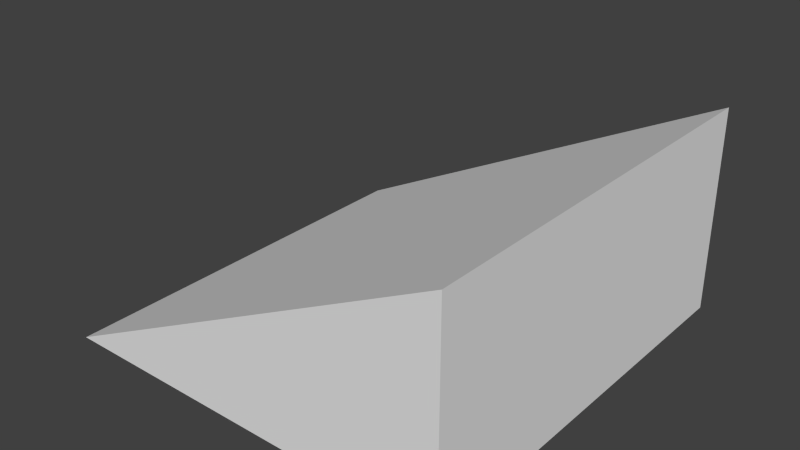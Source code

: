 # Source: halfSlant.blend  (saved by Blender 2.71.0; exported with 4.5.12 LTS)
import bpy
from mathutils import Matrix  # noqa: F401  (used for matrix-valued properties, if any)

bpy.ops.wm.read_factory_settings(use_empty=True)
scene = bpy.context.scene
scene.name = 'Scene'

# ---- collections
col_collection_1 = bpy.data.collections.new('Collection 1'); scene.collection.children.link(col_collection_1)

# ---- world
world_world = bpy.data.worlds.new('World'); scene.world = world_world
world_world.color = (0.05088, 0.05088, 0.05088)
world_world.use_sun_shadow = False
world_world.sun_shadow_jitter_overblur = 0.0
world_world.cycles.sampling_method = 'MANUAL'
world_world.cycles.sample_map_resolution = 256

# ---- meshes
me_cube_001 = bpy.data.meshes.new('Cube.001')
me_cube_001.from_pydata([(-0.5, -0.5, -0.5), (-0.5, 0.5, -0.5), (0.5, 0.5, -0.5), (0.5, -0.5, -0.5), (0.5, 0.5, 0.0), (0.5, -0.5, 0.0)], [], [(5, 4, 1, 0), (4, 5, 3, 2), (0, 1, 2, 3), (5, 0, 3), (1, 4, 2)])
_uv = me_cube_001.uv_layers.new(name='UVMap')
_uv.uv.foreach_set('vector', [1.0, 0.0, 1.0, 1.0, 0.0, 1.0, 0.0, 0.0, 1.0, 0.5, 0.0, 0.5, 0.0, 0.0, 1.0, 0.0, 0.0, 0.0, 0.0, 1.0, 1.0, 1.0, 1.0, 0.0, 1.0, 0.5, 0.0, 0.0, 1.0, 0.0, 0.0, 0.0, 1.0, 0.5, 1.0, 0.0])
me_cube_001.use_remesh_preserve_volume = False
me_cube_001.use_remesh_preserve_attributes = False
me_cube_001.use_mirror_vertex_groups = False
me_cube_001.update()

# ---- objects
ob_shape = bpy.data.objects.new('SHAPE', me_cube_001)

# ---- transforms, parenting, visibility, modifiers, constraints
ob_shape.location = (0.0, 0.0, 0.0)
ob_shape.lineart.crease_threshold = 0.0

# ---- collection membership
col_collection_1.objects.link(ob_shape)

# ---- scene / render settings (as saved in the file)
scene.frame_start = 1; scene.frame_end = 250; scene.frame_set(1)
scene.render.engine = 'BLENDER_EEVEE_NEXT'
scene.render.resolution_percentage = 50
scene.render.dither_intensity = 0.0
scene.cycles.use_denoising = False
scene.cycles.samples = 10
scene.cycles.sampling_pattern = 'TABULATED_SOBOL'
scene.cycles.light_sampling_threshold = 0.0
scene.cycles.use_adaptive_sampling = False
scene.cycles.use_light_tree = False
scene.cycles.blur_glossy = 0.0
scene.cycles.volume_bounces = 1
scene.cycles.pixel_filter_type = 'GAUSSIAN'
scene.cycles.sample_clamp_indirect = 0.0
scene.view_settings.view_transform = 'Standard'
bpy.context.view_layer.update()

# ---- added for rendering (the .blend has no active camera and no usable light): camera, sun
cam_auto = bpy.data.cameras.new('AutoCamera')
cam_auto.lens = 50.0
cam_auto.sensor_width = 36.0
cam_auto.clip_end = 1000.0
ob_auto_camera = bpy.data.objects.new('AutoCamera', cam_auto)
scene.collection.objects.link(ob_auto_camera)
ob_auto_camera.location = (1.38784, -1.6654, 0.86027)
ob_auto_camera.rotation_euler = (1.09748, -7.21219e-08, 0.694738)
scene.camera = ob_auto_camera
light_auto_sun = bpy.data.lights.new('AutoSun', 'SUN')
light_auto_sun.energy = 3.0
light_auto_sun.angle = 0.0523599
ob_auto_sun = bpy.data.objects.new('AutoSun', light_auto_sun)
scene.collection.objects.link(ob_auto_sun)
ob_auto_sun.rotation_euler = (0.872665, 0.174533, 0.523599)
bpy.context.view_layer.update()
